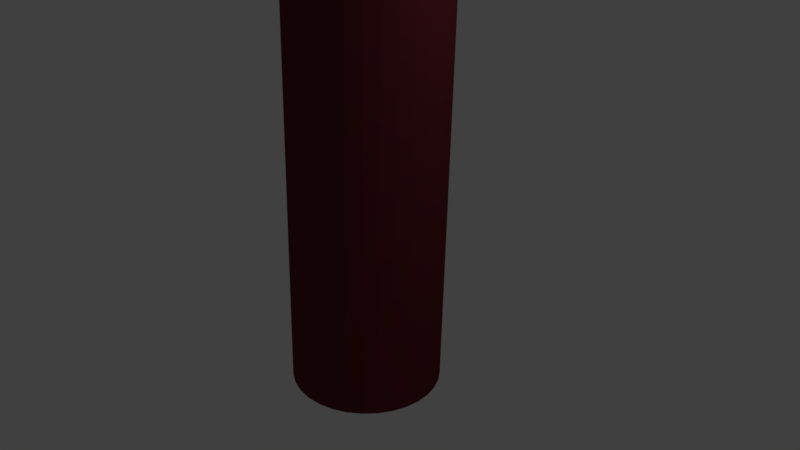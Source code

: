 # Source: coalshaft.blend  (saved by Blender 2.79.0; exported with 4.5.12 LTS)
import bpy
from mathutils import Matrix  # noqa: F401  (used for matrix-valued properties, if any)

bpy.ops.wm.read_factory_settings(use_empty=True)
scene = bpy.context.scene
scene.name = 'Scene'

# ---- collections
col_collection_1 = bpy.data.collections.new('Collection 1'); scene.collection.children.link(col_collection_1)

# ---- materials (node trees are filled in below, after node groups)
mat_material_001 = bpy.data.materials.new('Material.001')
mat_material_001.alpha_threshold = 0.0
mat_material_001.use_transparent_shadow = False
mat_material_001.diffuse_color = (0.1413, 0.02111, 0.02949, 1.0)
mat_material_001.specular_color = (0.02249, 0.005493, 0.04927)
mat_material_001.roughness = 0.5

# ---- material node trees

# ---- world
world_world = bpy.data.worlds.new('World'); scene.world = world_world
world_world.color = (0.05088, 0.05088, 0.05088)
world_world.use_sun_shadow = False
world_world.sun_shadow_jitter_overblur = 0.0
world_world.cycles.sampling_method = 'MANUAL'

# ---- cameras
cam_camera = bpy.data.cameras.new('Camera')
cam_camera.clip_end = 100.0
cam_camera.lens = 35.0
cam_camera.sensor_width = 32.0
cam_camera.sensor_height = 18.0
cam_camera.ortho_scale = 7.314
cam_camera.dof.focus_distance = 0.0
cam_camera.dof.aperture_fstop = 128.0

# ---- lights
light_lamp = bpy.data.lights.new('Lamp', 'POINT')
light_lamp.transmission_factor = 0.0
light_lamp.cutoff_distance = 30.0
light_lamp.energy = 100.0
light_lamp.shadow_buffer_clip_start = 1.001
light_lamp.shadow_soft_size = 0.1
light_lamp.shadow_maximum_resolution = 0.006
light_lamp.use_absolute_resolution = True

# ---- meshes
me_cylinder = bpy.data.meshes.new('Cylinder')
me_cylinder.from_pydata([(0.0, 1.0, -1.0), (0.0, 1.0, 1.0), (0.1951, 0.9808, -1.0), (0.1951, 0.9808, 1.0), (0.3827, 0.9239, -1.0), (0.3827, 0.9239, 1.0), (0.5556, 0.8315, -1.0), (0.5556, 0.8315, 1.0), (0.7071, 0.7071, -1.0), (0.7071, 0.7071, 1.0), (0.8315, 0.5556, -1.0), (0.8315, 0.5556, 1.0), (0.9239, 0.3827, -1.0), (0.9239, 0.3827, 1.0), (0.9808, 0.1951, -1.0), (0.9808, 0.1951, 1.0), (1.0, 7.55e-08, -1.0), (1.0, 7.55e-08, 1.0), (0.9808, -0.1951, -1.0), (0.9808, -0.1951, 1.0), (0.9239, -0.3827, -1.0), (0.9239, -0.3827, 1.0), (0.8315, -0.5556, -1.0), (0.8315, -0.5556, 1.0), (0.7071, -0.7071, -1.0), (0.7071, -0.7071, 1.0), (0.5556, -0.8315, -1.0), (0.5556, -0.8315, 1.0), (0.3827, -0.9239, -1.0), (0.3827, -0.9239, 1.0), (0.1951, -0.9808, -1.0), (0.1951, -0.9808, 1.0), (-3.258e-07, -1.0, -1.0), (-3.258e-07, -1.0, 1.0), (-0.1951, -0.9808, -1.0), (-0.1951, -0.9808, 1.0), (-0.3827, -0.9239, -1.0), (-0.3827, -0.9239, 1.0), (-0.5556, -0.8315, -1.0), (-0.5556, -0.8315, 1.0), (-0.7071, -0.7071, -1.0), (-0.7071, -0.7071, 1.0), (-0.8315, -0.5556, -1.0), (-0.8315, -0.5556, 1.0), (-0.9239, -0.3827, -1.0), (-0.9239, -0.3827, 1.0), (-0.9808, -0.1951, -1.0), (-0.9808, -0.1951, 1.0), (-1.0, 9.656e-07, -1.0), (-1.0, 9.656e-07, 1.0), (-0.9808, 0.1951, -1.0), (-0.9808, 0.1951, 1.0), (-0.9239, 0.3827, -1.0), (-0.9239, 0.3827, 1.0), (-0.8315, 0.5556, -1.0), (-0.8315, 0.5556, 1.0), (-0.7071, 0.7071, -1.0), (-0.7071, 0.7071, 1.0), (-0.5556, 0.8315, -1.0), (-0.5556, 0.8315, 1.0), (-0.3827, 0.9239, -1.0), (-0.3827, 0.9239, 1.0), (-0.1951, 0.9808, -1.0), (-0.1951, 0.9808, 1.0), (0.772, -0.1088, 1.0), (0.7513, -0.2103, 1.0), (0.7178, -0.3066, 1.0), (0.6726, -0.3967, 1.0), (0.6165, -0.4797, 1.0), (0.5506, -0.5546, 1.0), (0.4756, -0.6206, 1.0), (0.3926, -0.6767, 1.0), (0.3025, -0.7219, 1.0), (0.2062, -0.7554, 1.0), (0.1047, -0.7761, 1.0), (-0.001192, -0.7833, 1.0), (-0.1071, -0.7761, 1.0), (-0.2086, -0.7554, 1.0), (-0.3049, -0.7219, 1.0), (-0.395, -0.6767, 1.0), (-0.478, -0.6206, 1.0), (-0.5529, -0.5546, 1.0), (-0.6189, -0.4797, 1.0), (-0.675, -0.3967, 1.0), (-0.7202, -0.3066, 1.0), (-0.7537, -0.2103, 1.0), (-0.7744, -0.1088, 1.0), (-0.7816, -0.002891, 1.0), (-0.7744, 0.103, 1.0), (-0.7537, 0.2045, 1.0), (-0.7202, 0.3008, 1.0), (-0.675, 0.3909, 1.0), (-0.6189, 0.4739, 1.0), (-0.5529, 0.5489, 1.0), (-0.478, 0.6148, 1.0), (-0.395, 0.6709, 1.0), (-0.3049, 0.7161, 1.0), (-0.2086, 0.7496, 1.0), (-0.1071, 0.7703, 1.0), (-0.001192, 0.7775, 1.0), (0.1047, 0.7703, 1.0), (0.2062, 0.7496, 1.0), (0.3025, 0.7161, 1.0), (0.3926, 0.6709, 1.0), (0.4756, 0.6148, 1.0), (0.5506, 0.5489, 1.0), (0.6165, 0.4739, 1.0), (0.6726, 0.3909, 1.0), (0.7178, 0.3008, 1.0), (0.7513, 0.2045, 1.0), (0.772, 0.103, 1.0), (0.7792, -0.002891, 1.0)], [], [(0, 1, 3, 2), (2, 3, 5, 4), (4, 5, 7, 6), (6, 7, 9, 8), (8, 9, 11, 10), (10, 11, 13, 12), (12, 13, 15, 14), (14, 15, 17, 16), (16, 17, 19, 18), (18, 19, 21, 20), (20, 21, 23, 22), (22, 23, 25, 24), (24, 25, 27, 26), (26, 27, 29, 28), (28, 29, 31, 30), (30, 31, 33, 32), (32, 33, 35, 34), (34, 35, 37, 36), (36, 37, 39, 38), (38, 39, 41, 40), (40, 41, 43, 42), (42, 43, 45, 44), (44, 45, 47, 46), (46, 47, 49, 48), (48, 49, 51, 50), (50, 51, 53, 52), (52, 53, 55, 54), (54, 55, 57, 56), (56, 57, 59, 58), (58, 59, 61, 60), (3, 1, 63, 61, 59, 57, 55, 53, 51, 49, 87, 88, 89, 90, 91, 92, 93, 94, 95, 96, 97, 98, 99, 100, 101, 102, 103, 104, 105, 106, 107, 108, 109, 110, 111, 17, 15, 13, 11, 9, 7, 5), (60, 61, 63, 62), (62, 63, 1, 0), (0, 2, 4, 6, 8, 10, 12, 14, 16, 18, 20, 22, 24, 26, 28, 30, 32, 34, 36, 38, 40, 42, 44, 46, 48, 50, 52, 54, 56, 58, 60, 62), (17, 111, 64, 65, 66, 67, 68, 69, 70, 71, 72, 73, 74, 75, 76, 77, 78, 79, 80, 81, 82, 83, 84, 85, 86, 87, 49, 47, 45, 43, 41, 39, 37, 35, 33, 31, 29, 27, 25, 23, 21, 19)])
me_cylinder.materials.append(mat_material_001)
me_cylinder.use_remesh_preserve_volume = False
me_cylinder.use_remesh_preserve_attributes = False
me_cylinder.use_mirror_vertex_groups = False
me_cylinder.update()

# ---- curves / text
cu_beziercircle = bpy.data.curves.new('BezierCircle', 'CURVE')
cu_beziercircle.dimensions = '3D'
_sp = cu_beziercircle.splines.new('BEZIER'); _sp.bezier_points.add(3)
_sp.bezier_points.foreach_set('co', [-1.0, 0.0, 0.0, 0.0, 1.0, 0.0, 1.0, 0.0, 0.0, 0.0, -1.0, 0.0])
_sp.bezier_points.foreach_set('handle_left', [-1.0, -0.5521, 0.0, -0.5521, 1.0, 0.0, 1.0, 0.5521, 0.0, 0.5521, -1.0, 0.0])
_sp.bezier_points.foreach_set('handle_right', [-1.0, 0.5521, 0.0, 0.5521, 1.0, 0.0, 1.0, -0.5521, 0.0, -0.5521, -1.0, 0.0])
for _p, _l, _r in zip(_sp.bezier_points, ['AUTO', 'AUTO', 'AUTO', 'AUTO'], ['AUTO', 'AUTO', 'AUTO', 'AUTO']): _p.handle_left_type = _l; _p.handle_right_type = _r
_sp.order_u = 0
_sp.order_v = 0
_sp.use_cyclic_u = True
cu_beziercircle.use_path = True
cu_beziercircle.use_path_clamp = True
cu_beziercircle.bevel_resolution = 0
cu_beziercircle.fill_mode = 'HALF'

# ---- objects
ob_beziercircle = bpy.data.objects.new('BezierCircle', cu_beziercircle)
ob_cylinder = bpy.data.objects.new('Cylinder', me_cylinder)
ob_lamp = bpy.data.objects.new('Lamp', light_lamp)
ob_camera = bpy.data.objects.new('Camera', cam_camera)

# ---- transforms, parenting, visibility, modifiers, constraints
ob_beziercircle.location = (0.0, 0.0, 1.419)
ob_beziercircle.scale = (-0.7804, -0.7804, -0.2877)
ob_beziercircle.lineart.crease_threshold = 0.0
ob_cylinder.location = (0.0, 0.0, 1.115)
ob_cylinder.rotation_euler = (-3.17, -0.0, 0.0)
ob_cylinder.scale = (1.0, 1.0, 2.868)
ob_cylinder.lineart.crease_threshold = 0.0
ob_lamp.location = (4.076, 1.005, 5.904)
ob_lamp.rotation_euler = (0.6503, 0.05522, 1.866)
ob_lamp.lock_rotations_4d = False
ob_lamp.empty_display_type = 'ARROWS'
ob_lamp.color = (0.0, 0.0, 0.0, 0.0)
ob_lamp.lineart.crease_threshold = 0.0
ob_camera.location = (7.481, -6.508, 5.344)
ob_camera.rotation_euler = (1.109, 0.0, 0.8149)
ob_camera.lock_rotations_4d = False
ob_camera.empty_display_type = 'ARROWS'
ob_camera.color = (0.0, 0.0, 0.0, 0.0)
ob_camera.display_type = 'WIRE'
ob_camera.lineart.crease_threshold = 0.0

# ---- collection membership
col_collection_1.objects.link(ob_beziercircle)
col_collection_1.objects.link(ob_cylinder)
col_collection_1.objects.link(ob_lamp)
col_collection_1.objects.link(ob_camera)

# ---- scene / render settings (as saved in the file)
scene.camera = ob_camera
scene.frame_start = 1; scene.frame_end = 250; scene.frame_set(1)
scene.render.engine = 'BLENDER_EEVEE_NEXT'
scene.render.resolution_percentage = 50
scene.render.dither_intensity = 0.0
scene.cycles.use_denoising = False
scene.cycles.samples = 128
scene.cycles.sampling_pattern = 'TABULATED_SOBOL'
scene.cycles.use_adaptive_sampling = False
scene.cycles.use_light_tree = False
scene.cycles.blur_glossy = 0.0
scene.cycles.sample_clamp_indirect = 0.0
scene.view_settings.view_transform = 'Standard'
bpy.context.view_layer.update()
